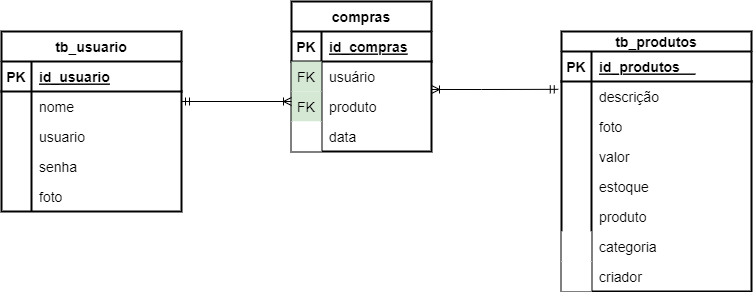

The diagram above was exported from draw.io. Its source (the exported page's mxGraphModel, read from the mxfile embedded in the PNG):
<mxGraphModel dx="1779" dy="527" grid="1" gridSize="10" guides="1" tooltips="1" connect="1" arrows="1" fold="1" page="1" pageScale="1" pageWidth="827" pageHeight="1169" math="0" shadow="0">
  <root>
    <mxCell id="0" />
    <mxCell id="1" parent="0" />
    <mxCell id="qaw1E6LHdRjpTda8esEr-36" value="tb_usuario" style="shape=table;startSize=30;container=1;collapsible=1;childLayout=tableLayout;fixedRows=1;rowLines=0;fontStyle=1;align=center;resizeLast=1;fontSize=14;strokeWidth=2;" vertex="1" parent="1">
      <mxGeometry x="-800" y="40" width="180" height="180" as="geometry" />
    </mxCell>
    <mxCell id="qaw1E6LHdRjpTda8esEr-37" value="" style="shape=tableRow;horizontal=0;startSize=0;swimlaneHead=0;swimlaneBody=0;fillColor=none;collapsible=0;dropTarget=0;points=[[0,0.5],[1,0.5]];portConstraint=eastwest;top=0;left=0;right=0;bottom=1;fontSize=14;strokeWidth=2;" vertex="1" parent="qaw1E6LHdRjpTda8esEr-36">
      <mxGeometry y="30" width="180" height="30" as="geometry" />
    </mxCell>
    <mxCell id="qaw1E6LHdRjpTda8esEr-38" value="PK" style="shape=partialRectangle;connectable=0;fillColor=none;top=0;left=0;bottom=0;right=0;fontStyle=1;overflow=hidden;fontSize=14;strokeWidth=2;" vertex="1" parent="qaw1E6LHdRjpTda8esEr-37">
      <mxGeometry width="30" height="30" as="geometry">
        <mxRectangle width="30" height="30" as="alternateBounds" />
      </mxGeometry>
    </mxCell>
    <mxCell id="qaw1E6LHdRjpTda8esEr-39" value="id_usuario" style="shape=partialRectangle;connectable=0;fillColor=none;top=0;left=0;bottom=0;right=0;align=left;spacingLeft=6;fontStyle=5;overflow=hidden;fontSize=14;strokeWidth=2;" vertex="1" parent="qaw1E6LHdRjpTda8esEr-37">
      <mxGeometry x="30" width="150" height="30" as="geometry">
        <mxRectangle width="150" height="30" as="alternateBounds" />
      </mxGeometry>
    </mxCell>
    <mxCell id="qaw1E6LHdRjpTda8esEr-40" value="" style="shape=tableRow;horizontal=0;startSize=0;swimlaneHead=0;swimlaneBody=0;fillColor=none;collapsible=0;dropTarget=0;points=[[0,0.5],[1,0.5]];portConstraint=eastwest;top=0;left=0;right=0;bottom=0;fontSize=14;strokeWidth=2;" vertex="1" parent="qaw1E6LHdRjpTda8esEr-36">
      <mxGeometry y="60" width="180" height="30" as="geometry" />
    </mxCell>
    <mxCell id="qaw1E6LHdRjpTda8esEr-41" value="" style="shape=partialRectangle;connectable=0;fillColor=none;top=0;left=0;bottom=0;right=0;editable=1;overflow=hidden;fontSize=14;strokeWidth=2;" vertex="1" parent="qaw1E6LHdRjpTda8esEr-40">
      <mxGeometry width="30" height="30" as="geometry">
        <mxRectangle width="30" height="30" as="alternateBounds" />
      </mxGeometry>
    </mxCell>
    <mxCell id="qaw1E6LHdRjpTda8esEr-42" value="nome     " style="shape=partialRectangle;connectable=0;fillColor=none;top=0;left=0;bottom=0;right=0;align=left;spacingLeft=6;overflow=hidden;fontSize=14;strokeWidth=2;" vertex="1" parent="qaw1E6LHdRjpTda8esEr-40">
      <mxGeometry x="30" width="150" height="30" as="geometry">
        <mxRectangle width="150" height="30" as="alternateBounds" />
      </mxGeometry>
    </mxCell>
    <mxCell id="qaw1E6LHdRjpTda8esEr-43" value="" style="shape=tableRow;horizontal=0;startSize=0;swimlaneHead=0;swimlaneBody=0;fillColor=none;collapsible=0;dropTarget=0;points=[[0,0.5],[1,0.5]];portConstraint=eastwest;top=0;left=0;right=0;bottom=0;fontSize=14;strokeWidth=2;" vertex="1" parent="qaw1E6LHdRjpTda8esEr-36">
      <mxGeometry y="90" width="180" height="30" as="geometry" />
    </mxCell>
    <mxCell id="qaw1E6LHdRjpTda8esEr-44" value="" style="shape=partialRectangle;connectable=0;fillColor=none;top=0;left=0;bottom=0;right=0;editable=1;overflow=hidden;fontSize=14;strokeWidth=2;" vertex="1" parent="qaw1E6LHdRjpTda8esEr-43">
      <mxGeometry width="30" height="30" as="geometry">
        <mxRectangle width="30" height="30" as="alternateBounds" />
      </mxGeometry>
    </mxCell>
    <mxCell id="qaw1E6LHdRjpTda8esEr-45" value="usuario" style="shape=partialRectangle;connectable=0;fillColor=none;top=0;left=0;bottom=0;right=0;align=left;spacingLeft=6;overflow=hidden;fontSize=14;strokeWidth=2;" vertex="1" parent="qaw1E6LHdRjpTda8esEr-43">
      <mxGeometry x="30" width="150" height="30" as="geometry">
        <mxRectangle width="150" height="30" as="alternateBounds" />
      </mxGeometry>
    </mxCell>
    <mxCell id="qaw1E6LHdRjpTda8esEr-46" value="" style="shape=tableRow;horizontal=0;startSize=0;swimlaneHead=0;swimlaneBody=0;fillColor=none;collapsible=0;dropTarget=0;points=[[0,0.5],[1,0.5]];portConstraint=eastwest;top=0;left=0;right=0;bottom=0;fontSize=14;strokeWidth=2;" vertex="1" parent="qaw1E6LHdRjpTda8esEr-36">
      <mxGeometry y="120" width="180" height="30" as="geometry" />
    </mxCell>
    <mxCell id="qaw1E6LHdRjpTda8esEr-47" value="" style="shape=partialRectangle;connectable=0;fillColor=none;top=0;left=0;bottom=0;right=0;editable=1;overflow=hidden;fontSize=14;strokeWidth=2;" vertex="1" parent="qaw1E6LHdRjpTda8esEr-46">
      <mxGeometry width="30" height="30" as="geometry">
        <mxRectangle width="30" height="30" as="alternateBounds" />
      </mxGeometry>
    </mxCell>
    <mxCell id="qaw1E6LHdRjpTda8esEr-48" value="senha" style="shape=partialRectangle;connectable=0;fillColor=none;top=0;left=0;bottom=0;right=0;align=left;spacingLeft=6;overflow=hidden;fontSize=14;strokeWidth=2;" vertex="1" parent="qaw1E6LHdRjpTda8esEr-46">
      <mxGeometry x="30" width="150" height="30" as="geometry">
        <mxRectangle width="150" height="30" as="alternateBounds" />
      </mxGeometry>
    </mxCell>
    <mxCell id="qaw1E6LHdRjpTda8esEr-49" value="" style="shape=tableRow;horizontal=0;startSize=0;swimlaneHead=0;swimlaneBody=0;fillColor=none;collapsible=0;dropTarget=0;points=[[0,0.5],[1,0.5]];portConstraint=eastwest;top=0;left=0;right=0;bottom=0;fontSize=14;strokeWidth=2;" vertex="1" parent="qaw1E6LHdRjpTda8esEr-36">
      <mxGeometry y="150" width="180" height="30" as="geometry" />
    </mxCell>
    <mxCell id="qaw1E6LHdRjpTda8esEr-50" value="" style="shape=partialRectangle;connectable=0;fillColor=none;top=0;left=0;bottom=0;right=0;editable=1;overflow=hidden;fontSize=14;strokeWidth=2;" vertex="1" parent="qaw1E6LHdRjpTda8esEr-49">
      <mxGeometry width="30" height="30" as="geometry">
        <mxRectangle width="30" height="30" as="alternateBounds" />
      </mxGeometry>
    </mxCell>
    <mxCell id="qaw1E6LHdRjpTda8esEr-51" value="foto" style="shape=partialRectangle;connectable=0;fillColor=none;top=0;left=0;bottom=0;right=0;align=left;spacingLeft=6;overflow=hidden;fontSize=14;strokeWidth=2;" vertex="1" parent="qaw1E6LHdRjpTda8esEr-49">
      <mxGeometry x="30" width="150" height="30" as="geometry">
        <mxRectangle width="150" height="30" as="alternateBounds" />
      </mxGeometry>
    </mxCell>
    <mxCell id="qaw1E6LHdRjpTda8esEr-52" value="tb_produtos" style="shape=table;startSize=20;container=1;collapsible=1;childLayout=tableLayout;fixedRows=1;rowLines=0;fontStyle=1;align=center;resizeLast=1;fontSize=14;strokeWidth=2;" vertex="1" parent="1">
      <mxGeometry x="-240" y="40" width="190" height="260" as="geometry" />
    </mxCell>
    <mxCell id="qaw1E6LHdRjpTda8esEr-53" value="" style="shape=tableRow;horizontal=0;startSize=0;swimlaneHead=0;swimlaneBody=0;fillColor=none;collapsible=0;dropTarget=0;points=[[0,0.5],[1,0.5]];portConstraint=eastwest;top=0;left=0;right=0;bottom=1;fontSize=14;strokeWidth=2;" vertex="1" parent="qaw1E6LHdRjpTda8esEr-52">
      <mxGeometry y="20" width="190" height="30" as="geometry" />
    </mxCell>
    <mxCell id="qaw1E6LHdRjpTda8esEr-54" value="PK" style="shape=partialRectangle;connectable=0;fillColor=none;top=0;left=0;bottom=0;right=0;fontStyle=1;overflow=hidden;fontSize=14;strokeWidth=2;" vertex="1" parent="qaw1E6LHdRjpTda8esEr-53">
      <mxGeometry width="30" height="30" as="geometry">
        <mxRectangle width="30" height="30" as="alternateBounds" />
      </mxGeometry>
    </mxCell>
    <mxCell id="qaw1E6LHdRjpTda8esEr-55" value="id_produtos    " style="shape=partialRectangle;connectable=0;fillColor=none;top=0;left=0;bottom=0;right=0;align=left;spacingLeft=6;fontStyle=5;overflow=hidden;fontSize=14;strokeWidth=2;" vertex="1" parent="qaw1E6LHdRjpTda8esEr-53">
      <mxGeometry x="30" width="160" height="30" as="geometry">
        <mxRectangle width="160" height="30" as="alternateBounds" />
      </mxGeometry>
    </mxCell>
    <mxCell id="qaw1E6LHdRjpTda8esEr-56" value="" style="shape=tableRow;horizontal=0;startSize=0;swimlaneHead=0;swimlaneBody=0;fillColor=none;collapsible=0;dropTarget=0;points=[[0,0.5],[1,0.5]];portConstraint=eastwest;top=0;left=0;right=0;bottom=0;fontSize=14;strokeWidth=2;" vertex="1" parent="qaw1E6LHdRjpTda8esEr-52">
      <mxGeometry y="50" width="190" height="30" as="geometry" />
    </mxCell>
    <mxCell id="qaw1E6LHdRjpTda8esEr-57" value="" style="shape=partialRectangle;connectable=0;fillColor=none;top=0;left=0;bottom=0;right=0;editable=1;overflow=hidden;fontSize=14;strokeWidth=2;" vertex="1" parent="qaw1E6LHdRjpTda8esEr-56">
      <mxGeometry width="30" height="30" as="geometry">
        <mxRectangle width="30" height="30" as="alternateBounds" />
      </mxGeometry>
    </mxCell>
    <mxCell id="qaw1E6LHdRjpTda8esEr-58" value="descrição" style="shape=partialRectangle;connectable=0;fillColor=none;top=0;left=0;bottom=0;right=0;align=left;spacingLeft=6;overflow=hidden;fontSize=14;strokeWidth=2;" vertex="1" parent="qaw1E6LHdRjpTda8esEr-56">
      <mxGeometry x="30" width="160" height="30" as="geometry">
        <mxRectangle width="160" height="30" as="alternateBounds" />
      </mxGeometry>
    </mxCell>
    <mxCell id="qaw1E6LHdRjpTda8esEr-59" value="" style="shape=tableRow;horizontal=0;startSize=0;swimlaneHead=0;swimlaneBody=0;fillColor=none;collapsible=0;dropTarget=0;points=[[0,0.5],[1,0.5]];portConstraint=eastwest;top=0;left=0;right=0;bottom=0;fontSize=14;strokeWidth=2;" vertex="1" parent="qaw1E6LHdRjpTda8esEr-52">
      <mxGeometry y="80" width="190" height="30" as="geometry" />
    </mxCell>
    <mxCell id="qaw1E6LHdRjpTda8esEr-60" value="" style="shape=partialRectangle;connectable=0;fillColor=none;top=0;left=0;bottom=0;right=0;editable=1;overflow=hidden;fontSize=14;strokeWidth=2;" vertex="1" parent="qaw1E6LHdRjpTda8esEr-59">
      <mxGeometry width="30" height="30" as="geometry">
        <mxRectangle width="30" height="30" as="alternateBounds" />
      </mxGeometry>
    </mxCell>
    <mxCell id="qaw1E6LHdRjpTda8esEr-61" value="foto" style="shape=partialRectangle;connectable=0;fillColor=none;top=0;left=0;bottom=0;right=0;align=left;spacingLeft=6;overflow=hidden;fontSize=14;strokeWidth=2;" vertex="1" parent="qaw1E6LHdRjpTda8esEr-59">
      <mxGeometry x="30" width="160" height="30" as="geometry">
        <mxRectangle width="160" height="30" as="alternateBounds" />
      </mxGeometry>
    </mxCell>
    <mxCell id="qaw1E6LHdRjpTda8esEr-62" value="" style="shape=tableRow;horizontal=0;startSize=0;swimlaneHead=0;swimlaneBody=0;fillColor=none;collapsible=0;dropTarget=0;points=[[0,0.5],[1,0.5]];portConstraint=eastwest;top=0;left=0;right=0;bottom=0;fontSize=14;strokeWidth=2;" vertex="1" parent="qaw1E6LHdRjpTda8esEr-52">
      <mxGeometry y="110" width="190" height="30" as="geometry" />
    </mxCell>
    <mxCell id="qaw1E6LHdRjpTda8esEr-63" value="" style="shape=partialRectangle;connectable=0;fillColor=none;top=0;left=0;bottom=0;right=0;editable=1;overflow=hidden;fontSize=14;strokeWidth=2;" vertex="1" parent="qaw1E6LHdRjpTda8esEr-62">
      <mxGeometry width="30" height="30" as="geometry">
        <mxRectangle width="30" height="30" as="alternateBounds" />
      </mxGeometry>
    </mxCell>
    <mxCell id="qaw1E6LHdRjpTda8esEr-64" value="valor" style="shape=partialRectangle;connectable=0;fillColor=none;top=0;left=0;bottom=0;right=0;align=left;spacingLeft=6;overflow=hidden;fontSize=14;strokeWidth=2;" vertex="1" parent="qaw1E6LHdRjpTda8esEr-62">
      <mxGeometry x="30" width="160" height="30" as="geometry">
        <mxRectangle width="160" height="30" as="alternateBounds" />
      </mxGeometry>
    </mxCell>
    <mxCell id="qaw1E6LHdRjpTda8esEr-65" value="" style="shape=tableRow;horizontal=0;startSize=0;swimlaneHead=0;swimlaneBody=0;fillColor=none;collapsible=0;dropTarget=0;points=[[0,0.5],[1,0.5]];portConstraint=eastwest;top=0;left=0;right=0;bottom=0;fontSize=14;strokeWidth=2;" vertex="1" parent="qaw1E6LHdRjpTda8esEr-52">
      <mxGeometry y="140" width="190" height="30" as="geometry" />
    </mxCell>
    <mxCell id="qaw1E6LHdRjpTda8esEr-66" value="" style="shape=partialRectangle;connectable=0;fillColor=none;top=0;left=0;bottom=0;right=0;editable=1;overflow=hidden;fontSize=14;strokeWidth=2;" vertex="1" parent="qaw1E6LHdRjpTda8esEr-65">
      <mxGeometry width="30" height="30" as="geometry">
        <mxRectangle width="30" height="30" as="alternateBounds" />
      </mxGeometry>
    </mxCell>
    <mxCell id="qaw1E6LHdRjpTda8esEr-67" value="estoque" style="shape=partialRectangle;connectable=0;fillColor=none;top=0;left=0;bottom=0;right=0;align=left;spacingLeft=6;overflow=hidden;fontSize=14;strokeWidth=2;" vertex="1" parent="qaw1E6LHdRjpTda8esEr-65">
      <mxGeometry x="30" width="160" height="30" as="geometry">
        <mxRectangle width="160" height="30" as="alternateBounds" />
      </mxGeometry>
    </mxCell>
    <mxCell id="qaw1E6LHdRjpTda8esEr-109" value="" style="shape=tableRow;horizontal=0;startSize=0;swimlaneHead=0;swimlaneBody=0;fillColor=none;collapsible=0;dropTarget=0;points=[[0,0.5],[1,0.5]];portConstraint=eastwest;top=0;left=0;right=0;bottom=0;fontSize=14;strokeWidth=2;" vertex="1" parent="qaw1E6LHdRjpTda8esEr-52">
      <mxGeometry y="170" width="190" height="30" as="geometry" />
    </mxCell>
    <mxCell id="qaw1E6LHdRjpTda8esEr-110" value="" style="shape=partialRectangle;connectable=0;fillColor=none;top=0;left=0;bottom=0;right=0;editable=1;overflow=hidden;fontSize=14;strokeWidth=2;" vertex="1" parent="qaw1E6LHdRjpTda8esEr-109">
      <mxGeometry width="30" height="30" as="geometry">
        <mxRectangle width="30" height="30" as="alternateBounds" />
      </mxGeometry>
    </mxCell>
    <mxCell id="qaw1E6LHdRjpTda8esEr-111" value="produto" style="shape=partialRectangle;connectable=0;fillColor=none;top=0;left=0;bottom=0;right=0;align=left;spacingLeft=6;overflow=hidden;fontSize=14;strokeWidth=2;" vertex="1" parent="qaw1E6LHdRjpTda8esEr-109">
      <mxGeometry x="30" width="160" height="30" as="geometry">
        <mxRectangle width="160" height="30" as="alternateBounds" />
      </mxGeometry>
    </mxCell>
    <mxCell id="qaw1E6LHdRjpTda8esEr-68" value="" style="shape=tableRow;horizontal=0;startSize=0;swimlaneHead=0;swimlaneBody=0;fillColor=none;collapsible=0;dropTarget=0;points=[[0,0.5],[1,0.5]];portConstraint=eastwest;top=0;left=0;right=0;bottom=0;fontSize=14;strokeWidth=2;" vertex="1" parent="qaw1E6LHdRjpTda8esEr-52">
      <mxGeometry y="200" width="190" height="30" as="geometry" />
    </mxCell>
    <mxCell id="qaw1E6LHdRjpTda8esEr-69" value="" style="shape=partialRectangle;connectable=0;fillColor=#FFFFFF;top=0;left=0;bottom=0;right=0;editable=1;overflow=hidden;fontSize=14;strokeWidth=2;strokeColor=#000000;gradientColor=none;fillStyle=auto;" vertex="1" parent="qaw1E6LHdRjpTda8esEr-68">
      <mxGeometry width="30" height="30" as="geometry">
        <mxRectangle width="30" height="30" as="alternateBounds" />
      </mxGeometry>
    </mxCell>
    <mxCell id="qaw1E6LHdRjpTda8esEr-70" value="categoria" style="shape=partialRectangle;connectable=0;fillColor=none;top=0;left=0;bottom=0;right=0;align=left;spacingLeft=6;overflow=hidden;fontSize=14;strokeWidth=2;" vertex="1" parent="qaw1E6LHdRjpTda8esEr-68">
      <mxGeometry x="30" width="160" height="30" as="geometry">
        <mxRectangle width="160" height="30" as="alternateBounds" />
      </mxGeometry>
    </mxCell>
    <mxCell id="qaw1E6LHdRjpTda8esEr-89" value="" style="shape=tableRow;horizontal=0;startSize=0;swimlaneHead=0;swimlaneBody=0;fillColor=none;collapsible=0;dropTarget=0;points=[[0,0.5],[1,0.5]];portConstraint=eastwest;top=0;left=0;right=0;bottom=0;fontSize=14;strokeWidth=2;" vertex="1" parent="qaw1E6LHdRjpTda8esEr-52">
      <mxGeometry y="230" width="190" height="30" as="geometry" />
    </mxCell>
    <mxCell id="qaw1E6LHdRjpTda8esEr-90" value="" style="shape=partialRectangle;connectable=0;fillColor=#FFFFFF;top=0;left=0;bottom=0;right=0;editable=1;overflow=hidden;fontSize=14;strokeWidth=2;strokeColor=#000000;gradientColor=none;fillStyle=auto;" vertex="1" parent="qaw1E6LHdRjpTda8esEr-89">
      <mxGeometry width="30" height="30" as="geometry">
        <mxRectangle width="30" height="30" as="alternateBounds" />
      </mxGeometry>
    </mxCell>
    <mxCell id="qaw1E6LHdRjpTda8esEr-91" value="criador" style="shape=partialRectangle;connectable=0;fillColor=none;top=0;left=0;bottom=0;right=0;align=left;spacingLeft=6;overflow=hidden;fontSize=14;strokeWidth=2;" vertex="1" parent="qaw1E6LHdRjpTda8esEr-89">
      <mxGeometry x="30" width="160" height="30" as="geometry">
        <mxRectangle width="160" height="30" as="alternateBounds" />
      </mxGeometry>
    </mxCell>
    <mxCell id="qaw1E6LHdRjpTda8esEr-73" value="compras" style="shape=table;startSize=30;container=1;collapsible=1;childLayout=tableLayout;fixedRows=1;rowLines=0;fontStyle=1;align=center;resizeLast=1;fillStyle=auto;fontSize=14;strokeColor=#000000;strokeWidth=2;fillColor=#FFFFFF;gradientColor=none;" vertex="1" parent="1">
      <mxGeometry x="-510" y="10" width="140" height="150" as="geometry" />
    </mxCell>
    <mxCell id="qaw1E6LHdRjpTda8esEr-74" value="" style="shape=tableRow;horizontal=0;startSize=0;swimlaneHead=0;swimlaneBody=0;fillColor=none;collapsible=0;dropTarget=0;points=[[0,0.5],[1,0.5]];portConstraint=eastwest;top=0;left=0;right=0;bottom=1;fillStyle=auto;fontSize=14;strokeColor=#000000;strokeWidth=2;" vertex="1" parent="qaw1E6LHdRjpTda8esEr-73">
      <mxGeometry y="30" width="140" height="30" as="geometry" />
    </mxCell>
    <mxCell id="qaw1E6LHdRjpTda8esEr-75" value="PK" style="shape=partialRectangle;connectable=0;fillColor=none;top=0;left=0;bottom=0;right=0;fontStyle=1;overflow=hidden;fillStyle=auto;fontSize=14;strokeColor=#000000;strokeWidth=2;" vertex="1" parent="qaw1E6LHdRjpTda8esEr-74">
      <mxGeometry width="30" height="30" as="geometry">
        <mxRectangle width="30" height="30" as="alternateBounds" />
      </mxGeometry>
    </mxCell>
    <mxCell id="qaw1E6LHdRjpTda8esEr-76" value="id_compras" style="shape=partialRectangle;connectable=0;fillColor=none;top=0;left=0;bottom=0;right=0;align=left;spacingLeft=6;fontStyle=5;overflow=hidden;fillStyle=auto;fontSize=14;strokeColor=#000000;strokeWidth=2;" vertex="1" parent="qaw1E6LHdRjpTda8esEr-74">
      <mxGeometry x="30" width="110" height="30" as="geometry">
        <mxRectangle width="110" height="30" as="alternateBounds" />
      </mxGeometry>
    </mxCell>
    <mxCell id="qaw1E6LHdRjpTda8esEr-77" value="" style="shape=tableRow;horizontal=0;startSize=0;swimlaneHead=0;swimlaneBody=0;fillColor=none;collapsible=0;dropTarget=0;points=[[0,0.5],[1,0.5]];portConstraint=eastwest;top=0;left=0;right=0;bottom=0;fillStyle=auto;fontSize=14;strokeColor=#000000;strokeWidth=2;" vertex="1" parent="qaw1E6LHdRjpTda8esEr-73">
      <mxGeometry y="60" width="140" height="30" as="geometry" />
    </mxCell>
    <mxCell id="qaw1E6LHdRjpTda8esEr-78" value="FK" style="shape=partialRectangle;connectable=0;fillColor=#d5e8d4;top=0;left=0;bottom=0;right=0;editable=1;overflow=hidden;fillStyle=auto;fontSize=14;strokeColor=#82b366;strokeWidth=2;" vertex="1" parent="qaw1E6LHdRjpTda8esEr-77">
      <mxGeometry width="30" height="30" as="geometry">
        <mxRectangle width="30" height="30" as="alternateBounds" />
      </mxGeometry>
    </mxCell>
    <mxCell id="qaw1E6LHdRjpTda8esEr-79" value="usuário " style="shape=partialRectangle;connectable=0;fillColor=none;top=0;left=0;bottom=0;right=0;align=left;spacingLeft=6;overflow=hidden;fillStyle=auto;fontSize=14;strokeColor=#000000;strokeWidth=2;" vertex="1" parent="qaw1E6LHdRjpTda8esEr-77">
      <mxGeometry x="30" width="110" height="30" as="geometry">
        <mxRectangle width="110" height="30" as="alternateBounds" />
      </mxGeometry>
    </mxCell>
    <mxCell id="qaw1E6LHdRjpTda8esEr-80" value="" style="shape=tableRow;horizontal=0;startSize=0;swimlaneHead=0;swimlaneBody=0;fillColor=none;collapsible=0;dropTarget=0;points=[[0,0.5],[1,0.5]];portConstraint=eastwest;top=0;left=0;right=0;bottom=0;fillStyle=auto;fontSize=14;strokeColor=#000000;strokeWidth=2;" vertex="1" parent="qaw1E6LHdRjpTda8esEr-73">
      <mxGeometry y="90" width="140" height="30" as="geometry" />
    </mxCell>
    <mxCell id="qaw1E6LHdRjpTda8esEr-81" value="FK" style="shape=partialRectangle;connectable=0;fillColor=#d5e8d4;top=0;left=0;bottom=0;right=0;editable=1;overflow=hidden;fillStyle=auto;fontSize=14;strokeColor=#82b366;strokeWidth=2;" vertex="1" parent="qaw1E6LHdRjpTda8esEr-80">
      <mxGeometry width="30" height="30" as="geometry">
        <mxRectangle width="30" height="30" as="alternateBounds" />
      </mxGeometry>
    </mxCell>
    <mxCell id="qaw1E6LHdRjpTda8esEr-82" value="produto" style="shape=partialRectangle;connectable=0;fillColor=none;top=0;left=0;bottom=0;right=0;align=left;spacingLeft=6;overflow=hidden;fillStyle=auto;fontSize=14;strokeColor=#000000;strokeWidth=2;" vertex="1" parent="qaw1E6LHdRjpTda8esEr-80">
      <mxGeometry x="30" width="110" height="30" as="geometry">
        <mxRectangle width="110" height="30" as="alternateBounds" />
      </mxGeometry>
    </mxCell>
    <mxCell id="qaw1E6LHdRjpTda8esEr-106" value="" style="shape=tableRow;horizontal=0;startSize=0;swimlaneHead=0;swimlaneBody=0;fillColor=none;collapsible=0;dropTarget=0;points=[[0,0.5],[1,0.5]];portConstraint=eastwest;top=0;left=0;right=0;bottom=0;fillStyle=auto;fontSize=14;strokeColor=#000000;strokeWidth=2;" vertex="1" parent="qaw1E6LHdRjpTda8esEr-73">
      <mxGeometry y="120" width="140" height="30" as="geometry" />
    </mxCell>
    <mxCell id="qaw1E6LHdRjpTda8esEr-107" value="" style="shape=partialRectangle;connectable=0;fillColor=#FFFFFF;top=0;left=0;bottom=0;right=0;editable=1;overflow=hidden;fillStyle=auto;fontSize=14;strokeColor=#82b366;strokeWidth=2;" vertex="1" parent="qaw1E6LHdRjpTda8esEr-106">
      <mxGeometry width="30" height="30" as="geometry">
        <mxRectangle width="30" height="30" as="alternateBounds" />
      </mxGeometry>
    </mxCell>
    <mxCell id="qaw1E6LHdRjpTda8esEr-108" value="data" style="shape=partialRectangle;connectable=0;fillColor=none;top=0;left=0;bottom=0;right=0;align=left;spacingLeft=6;overflow=hidden;fillStyle=auto;fontSize=14;strokeColor=#000000;strokeWidth=2;" vertex="1" parent="qaw1E6LHdRjpTda8esEr-106">
      <mxGeometry x="30" width="110" height="30" as="geometry">
        <mxRectangle width="110" height="30" as="alternateBounds" />
      </mxGeometry>
    </mxCell>
    <mxCell id="qaw1E6LHdRjpTda8esEr-93" value="" style="fontSize=12;html=1;endArrow=ERoneToMany;startArrow=ERmandOne;rounded=0;strokeWidth=1;elbow=vertical;" edge="1" parent="1">
      <mxGeometry width="100" height="100" relative="1" as="geometry">
        <mxPoint x="-620" y="110" as="sourcePoint" />
        <mxPoint x="-510" y="110" as="targetPoint" />
      </mxGeometry>
    </mxCell>
    <mxCell id="qaw1E6LHdRjpTda8esEr-94" value="" style="fontSize=12;html=1;endArrow=ERoneToMany;startArrow=ERmandOne;rounded=0;strokeWidth=1;elbow=vertical;exitX=-0.017;exitY=0.261;exitDx=0;exitDy=0;exitPerimeter=0;entryX=1;entryY=-0.067;entryDx=0;entryDy=0;entryPerimeter=0;" edge="1" parent="1" source="qaw1E6LHdRjpTda8esEr-56" target="qaw1E6LHdRjpTda8esEr-80">
      <mxGeometry width="100" height="100" relative="1" as="geometry">
        <mxPoint x="-320" y="130" as="sourcePoint" />
        <mxPoint x="-360" y="98" as="targetPoint" />
        <Array as="points">
          <mxPoint x="-320" y="98" />
        </Array>
      </mxGeometry>
    </mxCell>
  </root>
</mxGraphModel>